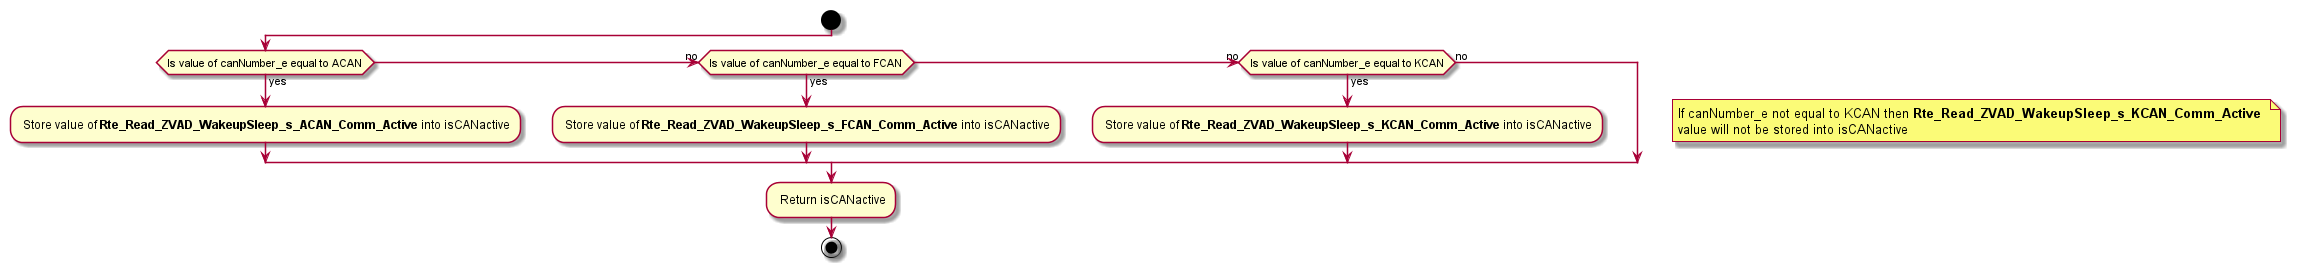

The diagram above was rendered by PlantUML. Its source (embedded in the PNG):
@startuml ZVAD_CheckCANstate.png
    start
        if (Is value of canNumber_e equal to ACAN) then (yes)
            : Store value of **Rte_Read_ZVAD_WakeupSleep_s_ACAN_Comm_Active** into isCANactive;
        (no) elseif (Is value of canNumber_e equal to FCAN) then (yes)
            : Store value of **Rte_Read_ZVAD_WakeupSleep_s_FCAN_Comm_Active** into isCANactive;
        (no) elseif (Is value of canNumber_e equal to KCAN) then (yes)
            : Store value of **Rte_Read_ZVAD_WakeupSleep_s_KCAN_Comm_Active** into isCANactive;
        else (no)
            note right
                If canNumber_e not equal to KCAN then **Rte_Read_ZVAD_WakeupSleep_s_KCAN_Comm_Active** 
                value will not be stored into isCANactive
            end note
        endif
        : Return isCANactive;
    stop
@enduml